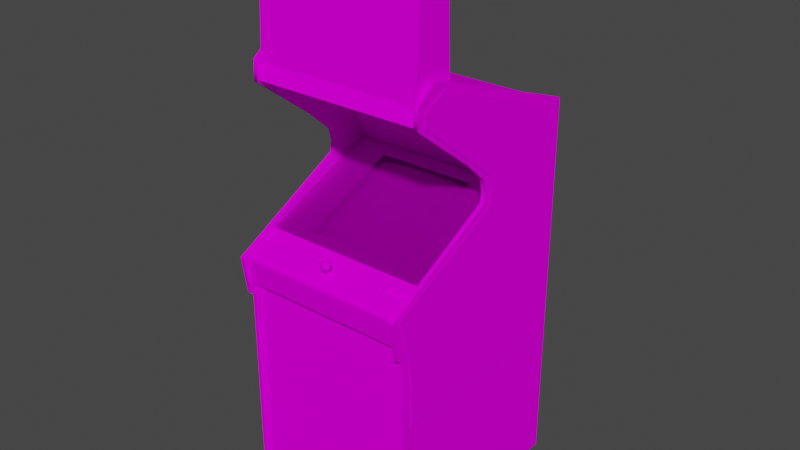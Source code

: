 # Source: jrpacman.blend  (saved by Blender 2.93.20; exported with 4.5.12 LTS)
import bpy
from mathutils import Matrix  # noqa: F401  (used for matrix-valued properties, if any)

bpy.ops.wm.read_factory_settings(use_empty=True)
scene = bpy.context.scene
scene.name = 'Scene'

# ---- images (referenced by path relative to the original .blend; pixels are not part of the script)
import os
ASSET_DIR = os.environ.get("B2B_ASSET_DIR", "")  # directory of the original .blend (textures are referenced by path, not embedded)
HERE = os.path.dirname(os.path.abspath(__file__))  # packed textures are extracted next to this script under _unpacked/

def load_image(name, relpath, width, height, colorspace="sRGB"):
    """Load a texture the original file referenced (path relative to the .blend, or extracted next to this script)."""
    p = next((c for c in (os.path.join(HERE, relpath), os.path.join(ASSET_DIR, relpath)) if relpath and os.path.exists(c)), "")
    if p:
        img = bpy.data.images.load(p, check_existing=True)
        img.name = name
    else:  # same state as the original file: an image datablock whose file is absent (Cycles renders it pink)
        img = bpy.data.images.new(name, width, height)
        img.source = "FILE"
        img.filepath = "//" + (relpath or name)
    img.colorspace_settings.name = colorspace
    return img
img_jrpacmanmarqueemap_tiff = load_image('jrpacmanmarqueemap.TIFF', 'jrpacmanmarqueemap.TIFF', 1024, 1024, 'sRGB')
img_jrpacmansnapmap_tiff = load_image('jrpacmansnapmap.TIFF', 'jrpacmansnapmap.TIFF', 1024, 1024, 'sRGB')
img_jrpacmanglassblackmap_tiff = load_image('jrpacmanglassblackmap.TIFF', 'jrpacmanglassblackmap.TIFF', 1024, 1024, 'sRGB')
img_jrpacmanallmap_tiff = load_image('jrpacmanallmap.TIFF', 'jrpacmanallmap.TIFF', 1024, 1024, 'sRGB')

# ---- materials (node trees are filled in below, after node groups)
mat_jrpacmanmarquee = bpy.data.materials.new('jrpacmanmarquee')
mat_jrpacmanmarquee.use_transparent_shadow = False
mat_jrpacmanmarquee.roughness = 0.8807
mat_jrpacmanmarquee.specular_intensity = 0.0
mat_jrpacmansnap = bpy.data.materials.new('jrpacmansnap')
mat_jrpacmansnap.use_transparent_shadow = False
mat_jrpacmansnap.roughness = 0.8807
mat_jrpacmansnap.specular_intensity = 0.0
mat_jrpacmanglass = bpy.data.materials.new('jrpacmanglass')
mat_jrpacmanglass.use_transparent_shadow = False
mat_jrpacmanglass.roughness = 0.8807
mat_jrpacmanglass.specular_intensity = 0.0
mat_jrpacmanall = bpy.data.materials.new('jrpacmanall')
mat_jrpacmanall.use_transparent_shadow = False
mat_jrpacmanall.roughness = 0.8807
mat_jrpacmanall.specular_intensity = 0.0

# ---- node groups
ng_auto_smooth = bpy.data.node_groups.new('Auto Smooth', 'GeometryNodeTree')
_s = ng_auto_smooth.interface.new_socket(name='Geometry', in_out='OUTPUT', socket_type='NodeSocketGeometry')
_s = ng_auto_smooth.interface.new_socket(name='Geometry', in_out='INPUT', socket_type='NodeSocketGeometry')
_s = ng_auto_smooth.interface.new_socket(name='Angle', in_out='INPUT', socket_type='NodeSocketFloat')
_s.subtype = 'ANGLE'
_s.min_value = 0.0
_s.max_value = 3.142
ng_auto_smooth.is_modifier = True
_N = ng_auto_smooth.nodes; _L = ng_auto_smooth.links
n0 = _N.new('NodeGroupOutput'); n0.name = 'Group Output'; n0.location = (480, -100)
n1 = _N.new('NodeGroupInput'); n1.name = 'Group Input'; n1.location = (-420, -300)
n2 = _N.new('NodeGroupInput'); n2.name = 'Group Input.001'; n2.location = (-60, -100)
n3 = _N.new('GeometryNodeSetShadeSmooth'); n3.name = 'Set Shade Smooth'; n3.location = (120, -100)
n3.domain = 'EDGE'
n4 = _N.new('GeometryNodeSetShadeSmooth'); n4.name = 'Set Shade Smooth.001'; n4.location = (300, -100)
n5 = _N.new('GeometryNodeInputMeshEdgeAngle'); n5.name = 'Edge Angle'; n5.location = (-420, -220)
n6 = _N.new('GeometryNodeInputEdgeSmooth'); n6.name = 'Is Edge Smooth'; n6.location = (-60, -160)
n7 = _N.new('GeometryNodeInputShadeSmooth'); n7.name = 'Is Face Smooth'; n7.location = (-240, -340)
n8 = _N.new('FunctionNodeBooleanMath'); n8.name = 'Boolean Math'; n8.location = (-60, -220)
n9 = _N.new('FunctionNodeCompare'); n9.name = 'Compare'; n9.location = (-240, -180)
n9.operation = 'LESS_EQUAL'
_L.new(n5.outputs[0], n9.inputs[0])
_L.new(n4.outputs[0], n0.inputs[0])
_L.new(n1.outputs[1], n9.inputs[1])
_L.new(n9.outputs[0], n8.inputs[0])
_L.new(n7.outputs[0], n8.inputs[1])
_L.new(n2.outputs[0], n3.inputs[0])
_L.new(n6.outputs[0], n3.inputs[1])
_L.new(n3.outputs[0], n4.inputs[0])
_L.new(n8.outputs[0], n3.inputs[2])
n0.is_active_output = True

# ---- material node trees
mat_jrpacmanmarquee.use_nodes = True; mat_jrpacmanmarquee.node_tree.nodes.clear()
_N = mat_jrpacmanmarquee.node_tree.nodes; _L = mat_jrpacmanmarquee.node_tree.links
n0 = _N.new('ShaderNodeBsdfPrincipled'); n0.name = 'Principled BSDF'; n0.location = (10, 300)
n0.distribution = 'GGX'
n0.subsurface_method = 'BURLEY'
n0.inputs[2].default_value = 0.8807
n0.inputs[3].default_value = 1.45
n0.inputs[13].default_value = 0.0
n0.inputs[27].default_value = (0.0, 0.0, 0.0, 1.0)
n0.inputs[28].default_value = 1.0
n1 = _N.new('ShaderNodeOutputMaterial'); n1.name = 'Material Output'; n1.location = (300, 300)
n2 = _N.new('ShaderNodeTexImage'); n2.name = 'Image Texture'; n2.location = (-300, 600)
n2.image = img_jrpacmanmarqueemap_tiff
_L.new(n0.outputs[0], n1.inputs[0])
_L.new(n2.outputs[0], n0.inputs[0])
n1.is_active_output = True
mat_jrpacmansnap.use_nodes = True; mat_jrpacmansnap.node_tree.nodes.clear()
_N = mat_jrpacmansnap.node_tree.nodes; _L = mat_jrpacmansnap.node_tree.links
n0 = _N.new('ShaderNodeBsdfPrincipled'); n0.name = 'Principled BSDF'; n0.location = (10, 300)
n0.distribution = 'GGX'
n0.subsurface_method = 'BURLEY'
n0.inputs[2].default_value = 0.8807
n0.inputs[3].default_value = 1.45
n0.inputs[13].default_value = 0.0
n0.inputs[27].default_value = (0.0, 0.0, 0.0, 1.0)
n0.inputs[28].default_value = 1.0
n1 = _N.new('ShaderNodeOutputMaterial'); n1.name = 'Material Output'; n1.location = (300, 300)
n2 = _N.new('ShaderNodeTexImage'); n2.name = 'Image Texture'; n2.location = (-300, 600)
n2.image = img_jrpacmansnapmap_tiff
_L.new(n0.outputs[0], n1.inputs[0])
_L.new(n2.outputs[0], n0.inputs[0])
n1.is_active_output = True
mat_jrpacmanglass.use_nodes = True; mat_jrpacmanglass.node_tree.nodes.clear()
_N = mat_jrpacmanglass.node_tree.nodes; _L = mat_jrpacmanglass.node_tree.links
n0 = _N.new('ShaderNodeBsdfPrincipled'); n0.name = 'Principled BSDF'; n0.location = (10, 300)
n0.distribution = 'GGX'
n0.subsurface_method = 'BURLEY'
n0.inputs[2].default_value = 0.8807
n0.inputs[3].default_value = 1.45
n0.inputs[4].default_value = 0.2
n0.inputs[13].default_value = 0.0
n0.inputs[27].default_value = (0.0, 0.0, 0.0, 1.0)
n0.inputs[28].default_value = 1.0
n1 = _N.new('ShaderNodeOutputMaterial'); n1.name = 'Material Output'; n1.location = (300, 300)
n2 = _N.new('ShaderNodeTexImage'); n2.name = 'Image Texture'; n2.location = (-300, 600)
n2.image = img_jrpacmanglassblackmap_tiff
_L.new(n0.outputs[0], n1.inputs[0])
_L.new(n2.outputs[0], n0.inputs[0])
n1.is_active_output = True
mat_jrpacmanall.use_nodes = True; mat_jrpacmanall.node_tree.nodes.clear()
_N = mat_jrpacmanall.node_tree.nodes; _L = mat_jrpacmanall.node_tree.links
n0 = _N.new('ShaderNodeBsdfPrincipled'); n0.name = 'Principled BSDF'; n0.location = (10, 300)
n0.distribution = 'GGX'
n0.subsurface_method = 'BURLEY'
n0.inputs[2].default_value = 0.8807
n0.inputs[3].default_value = 1.45
n0.inputs[13].default_value = 0.0
n0.inputs[27].default_value = (0.0, 0.0, 0.0, 1.0)
n0.inputs[28].default_value = 1.0
n1 = _N.new('ShaderNodeOutputMaterial'); n1.name = 'Material Output'; n1.location = (300, 300)
n2 = _N.new('ShaderNodeTexImage'); n2.name = 'Image Texture'; n2.location = (-300, 600)
n2.image = img_jrpacmanallmap_tiff
_L.new(n0.outputs[0], n1.inputs[0])
_L.new(n2.outputs[0], n0.inputs[0])
n1.is_active_output = True

# ---- world
world_world = bpy.data.worlds.new('World'); scene.world = world_world
world_world.use_nodes = True; world_world.node_tree.nodes.clear()
_N = world_world.node_tree.nodes; _L = world_world.node_tree.links
n0 = _N.new('ShaderNodeOutputWorld'); n0.name = 'World Output'; n0.location = (300, 300)
n1 = _N.new('ShaderNodeBackground'); n1.name = 'Background'; n1.location = (10, 300)
n1.inputs[0].default_value = (0.05088, 0.05088, 0.05088, 1.0)
_L.new(n1.outputs[0], n0.inputs[0])
n0.is_active_output = True
world_world.color = (0.05088, 0.05088, 0.05088)
world_world.use_sun_shadow = False
world_world.sun_shadow_jitter_overblur = 0.0

# ---- meshes
me_jrpacman = bpy.data.meshes.new('jrpacman')
me_jrpacman.from_pydata([(-0.07487, 0.6767, 0.01079), (-0.03166, 0.6767, 0.01079), (-0.03166, 0.7068, 0.009093), (-0.07487, 0.7068, 0.009093), (-0.1693, -0.08756, -0.06928), (-0.04649, -0.08544, -0.06801), (-0.04649, -0.02275, -0.1773), (-0.1706, -0.02741, -0.1773), (-0.04649, 0.02301, -0.2866), (0.07637, 0.01962, -0.2858), (-0.1693, 0.01962, -0.2858), (0.07637, -0.08756, -0.06928), (0.07764, -0.02741, -0.1773), (0.1539, -0.03334, -0.1773), (0.1505, 0.01496, -0.2828), (-0.04649, 0.04843, -0.354), (-0.1664, 0.04546, -0.351), (-0.04649, -0.127, -0.001075), (0.07341, -0.127, -0.00404), (-0.2435, -0.0901, -0.07182), (0.07341, 0.04546, -0.351), (-0.2337, 0.03995, -0.3425), (-0.2435, 0.01496, -0.2828), (-0.1664, -0.127, -0.00404), (0.1505, -0.0901, -0.07182), (-0.2469, -0.03334, -0.1773), (0.1408, 0.03995, -0.3425), (-0.2337, -0.1236, -0.01251), (-0.2469, -0.03376, -0.1773), (-0.2435, 0.01411, -0.2832), (0.1539, -0.03376, -0.1773), (0.1505, -0.09053, -0.07182), (-0.04649, 0.04758, -0.354), (0.07341, 0.04504, -0.351), (-0.04649, -0.1278, -0.001075), (-0.1664, -0.1274, -0.00404), (-0.1664, 0.04504, -0.351), (0.1505, 0.01411, -0.2832), (0.1408, 0.03953, -0.3425), (0.07341, -0.1274, -0.00404), (0.1408, -0.124, -0.01251), (-0.2435, -0.09053, -0.07182), (-0.2337, 0.03953, -0.3425), (-0.2337, -0.124, -0.01251), (0.1408, -0.1236, -0.01251), (0.2607, 0.09587, -0.3912), (-0.3646, 0.09587, -0.3912), (-0.3646, -0.09858, 0.06247), (0.2607, -0.09858, 0.06247), (-0.04945, -0.1037, 0.1692), (-0.03674, -0.09858, 0.165), (-0.03674, -0.08544, 0.1561), (-0.04267, -0.08248, 0.1574), (-0.04945, -0.0901, 0.168), (-0.04945, -0.09604, 0.1701), (-0.04945, -0.07994, 0.151), (-0.04479, -0.08078, 0.1527), (-0.05835, -0.08248, 0.1476), (-0.06216, -0.08544, 0.1561), (-0.05623, -0.08248, 0.1574), (-0.04733, -0.08078, 0.1578), (-0.04776, -0.08163, 0.1595), (-0.04606, -0.0829, 0.1608), (-0.04945, -0.08502, 0.1637), (-0.05115, -0.08036, 0.1565), (-0.05199, -0.08078, 0.1578), (-0.05115, -0.08163, 0.1595), (-0.04945, -0.08163, 0.1603), (-0.04945, -0.07994, 0.1557), (-0.04776, -0.08036, 0.1565), (-0.04945, -0.08078, 0.1582), (-0.05453, -0.08078, 0.1527), (-0.04945, -0.08121, 0.1442), (0.2607, 0.3132, -0.6454), (0.2607, -1.114, 0.1654), (-0.3668, -0.3176, 0.1654), (-0.3816, -1.114, 0.1654), (-0.3816, -0.3176, 0.1654), (-0.3651, 0.3005, -0.6374), (0.2602, -1.117, -0.6175), (0.2602, 0.2823, -0.6175), (-0.3651, -1.117, -0.6175), (-0.3858, 0.292, -0.6323), (-0.3858, -0.5811, -0.6264), (-0.3858, -0.5781, 0.1247), (0.2793, -0.5781, 0.1247), (0.2793, -0.5811, -0.6264), (0.2793, 0.292, -0.6323), (0.2759, -1.114, -0.6454), (-0.3668, -1.114, -0.6454), (0.2607, -0.263, 0.1519), (-0.3646, -0.263, 0.1519), (-0.3646, -1.112, 0.1519), (0.2607, -1.112, 0.1519), (-0.3651, 0.5119, -0.07225), (0.2602, 0.5119, -0.07225), (0.2602, 0.3005, -0.6374), (0.2598, 0.09121, -0.3879), (0.2598, 0.295, -0.2845), (-0.3655, 0.295, -0.2845), (0.2602, 0.4877, -0.07225), (-0.3651, 0.4877, -0.07225), (-0.3651, 0.2823, -0.6175), (0.2607, 0.162, -0.2273), (-0.3816, 0.07469, -0.2328), (-0.3668, 0.07469, -0.2328), (-0.3816, 0.162, -0.2273), (-0.3816, 0.5551, 0.02223), (-0.3668, 0.5551, 0.02223), (-0.3655, 0.431, 0.0989), (0.2793, 0.05605, -0.2553), (0.2793, -0.3269, 0.1341), (0.2793, 0.5166, -0.01336), (0.2793, 0.1637, -0.2586), (-0.3858, 0.05605, -0.2553), (-0.3858, -0.3269, 0.1341), (-0.3858, 0.1637, -0.2586), (-0.3858, 0.5166, -0.01336), (0.2378, 0.5106, -0.07098), (-0.349, 0.5106, -0.07098), (0.2793, -0.1596, 0.1845), (-0.3858, -0.1596, 0.1845), (-0.3655, 0.09121, -0.3879), (-0.3651, -0.1032, 0.05993), (0.2602, -0.1494, 0.1794), (0.2602, -0.1032, 0.05993), (-0.3668, 0.4242, 0.101), (-0.3668, 0.2433, -0.1375), (-0.3816, 0.4242, 0.101), (0.2607, 0.2433, -0.1375), (-0.02657, -0.1354, 0.137), (-0.03335, -0.1295, 0.1218), (-0.04606, -0.1342, 0.1341), (0.2386, 0.9182, 0.06247), (-0.3642, 0.486, -0.07436), (-0.3642, 0.486, 0.08281), (-0.349, 0.486, 0.08281), (-0.3668, -0.1583, 0.2103), (-0.06555, -0.1414, 0.1523), (-0.04945, -0.1435, 0.1586), (-0.06555, -0.1295, 0.1218), (-0.07233, -0.1354, 0.137), (-0.2295, -0.08841, 0.02138), (-0.2295, 0.06834, -0.3425), (-0.3646, 0.0891, -0.3908), (0.1382, 0.06834, -0.3425), (-0.3646, -0.1062, 0.06247), (0.2607, -0.1062, 0.06247), (0.1382, -0.08841, 0.02138), (0.2607, 0.0891, -0.3908), (-0.03081, -0.09688, 0.1519), (-0.03674, -0.1062, 0.162), (-0.0664, -0.0901, 0.1544), (-0.06131, -0.08587, 0.1434), (-0.3651, -0.1702, 0.1934), (-0.3642, 0.9182, -0.057), (-0.3502, -0.099, 0.05442), (-0.2422, -0.099, 0.05442), (-0.2422, -0.04393, -0.07775), (-0.3502, -0.04393, -0.07775), (-0.3858, 0.1247, -0.2714), (0.2793, 0.1247, -0.2714), (0.2166, -0.11, 0.09467), (0.203, -0.1126, 0.1019), (0.2238, -0.1168, 0.1129), (0.2378, 0.9144, 0.06078), (0.2378, 0.9144, -0.05361), (-0.349, 0.9144, -0.05361), (0.2492, -0.04986, -0.0625), (0.1547, -0.04986, -0.0625), (0.1547, -0.1007, 0.05739), (0.2492, -0.1007, 0.05739), (-0.3816, 0.1124, -0.2387), (-0.3668, 0.1124, -0.2387), (-0.3858, 0.4267, 0.07433), (0.2793, 0.4267, 0.07433), (-0.349, 0.9144, 0.06078), (-0.3655, 0.4894, 0.07645), (0.2598, 0.431, 0.0989), (0.2598, 0.4894, 0.07645), (-0.04945, -0.11, 0.1641), (-0.04945, -0.09858, 0.1341), (-0.3668, 0.4966, 0.09806), (-0.05453, -0.08417, 0.162), (-0.05835, -0.08883, 0.1646), (-0.04945, -0.09053, 0.1345), (-0.06258, -0.09222, 0.1396), (-0.06809, -0.09688, 0.1519), (-0.3858, 0.4716, 0.07137), (0.2793, 0.4716, 0.07137), (-0.03293, -0.0901, 0.1544), (-0.04945, -0.08417, 0.1387), (0.2759, -0.3176, 0.1654), (0.2607, -0.1583, 0.2103), (0.2759, -0.3002, 0.1879), (-0.3668, -1.114, 0.1654), (-0.3668, -0.3002, 0.1879), (-0.3651, -0.263, 0.1773), (-0.3651, -0.2706, 0.1514), (0.2602, -0.2706, 0.1514), (0.2602, -0.263, 0.1773), (0.2174, -0.1138, 0.08704), (0.2115, -0.1138, 0.08704), (0.2124, -0.113, 0.09382), (-0.06131, -0.09434, 0.1654), (0.2607, 0.07469, -0.2328), (0.2052, -0.1143, 0.09763), (0.2085, -0.1134, 0.09509), (0.2056, -0.1147, 0.08916), (0.2052, -0.1198, 0.112), (0.203, -0.1185, 0.1086), (0.1975, -0.1219, 0.1095), (0.1708, -0.113, 0.09382), (0.1747, -0.1134, 0.09509), (0.1776, -0.1147, 0.08916), (0.1598, -0.1143, 0.09763), (0.1628, -0.1134, 0.09509), (0.1598, -0.1147, 0.08916), (0.2607, -1.114, -0.6454), (0.2759, 0.3132, -0.6454), (0.2759, 0.5551, 0.02223), (-0.3816, 0.3132, -0.6454), (-0.3668, 0.3132, -0.6454), (-0.3668, 0.162, -0.2273), (0.2759, 0.162, -0.2273), (0.1802, -0.1185, 0.1086), (0.178, -0.1198, 0.112), (0.1827, -0.124, 0.1146), (0.1827, -0.1159, 0.09297), (0.1776, -0.1253, 0.1184), (0.1552, -0.124, 0.1146), (0.1598, -0.1253, 0.1184), (0.1628, -0.1206, 0.1146), (0.1598, -0.1198, 0.112), (0.1518, -0.1176, 0.09806), (0.1509, -0.1198, 0.1036), (0.1569, -0.1172, 0.1048), (-0.03801, -0.1003, 0.1383), (-0.04606, -0.1121, 0.1497), (-0.04479, -0.1109, 0.1464), (-0.05411, -0.1109, 0.1464), (0.2263, -0.1172, 0.1048), (0.2259, -0.1185, 0.1086), (0.2314, -0.1219, 0.1095), (0.2174, -0.1261, 0.1201), (0.2234, -0.1253, 0.1184), (0.2204, -0.1206, 0.1146), (0.2166, -0.121, 0.1159), (0.2009, -0.124, 0.1146), (-0.06555, -0.1041, 0.1489), (-0.05962, -0.1109, 0.1464), (-0.05665, -0.1083, 0.14), (-0.03335, -0.1414, 0.1523), (-0.04945, -0.1274, 0.1159), (-0.04945, -0.1337, 0.1328), (0.2759, 0.4966, 0.09806), (0.2607, 0.5551, 0.02223), (0.2166, -0.113, 0.09382), (0.2204, -0.1134, 0.09509), (0.2234, -0.1147, 0.08916), (0.2323, -0.1198, 0.1036), (0.2314, -0.1176, 0.09806), (0.2259, -0.1155, 0.101), (-0.349, 0.8983, 0.06078), (0.2378, 0.8983, 0.06078), (-0.04183, -0.08714, 0.1637), (-0.03844, -0.09222, 0.1654), (-0.04479, -0.1354, 0.137), (-0.05411, -0.1354, 0.137), (-0.05284, -0.1121, 0.1497), (0.2009, -0.1159, 0.09297), (0.1721, -0.1138, 0.08704), (0.1658, -0.1138, 0.08704), (0.1666, -0.113, 0.09382), (-0.06089, -0.1083, 0.1599), (-0.06258, -0.102, 0.1641), (0.1577, -0.1155, 0.101), (0.1628, -0.1176, 0.1154), (-0.03335, -0.1041, 0.1489), (-0.03971, -0.1109, 0.1464), (-0.03632, -0.09222, 0.1396), (-0.03759, -0.08587, 0.1434), (0.1857, -0.1219, 0.1095), (0.1869, -0.1198, 0.1036), (0.181, -0.1172, 0.1048), (-0.04013, -0.1113, 0.1565), (-0.06089, -0.1003, 0.1383), (-0.3816, -0.3002, 0.1879), (0.2607, -0.3002, 0.1879), (-0.05665, -0.1134, 0.1531), (-0.04945, -0.1126, 0.151), (0.2535, 0.486, -0.07436), (0.2535, 0.9182, -0.057), (0.2386, 0.486, -0.07436), (0.2607, 0.4242, 0.101), (0.2759, 0.4242, 0.101), (0.2759, -1.114, 0.1654), (-0.3816, 0.4966, 0.09806), (0.2386, 0.9182, -0.057), (0.2535, 0.9182, 0.06247), (0.2535, 0.486, 0.08281), (-0.349, 0.486, -0.07436), (-0.349, 0.9182, 0.06247), (-0.3642, 0.9182, 0.06247), (-0.3651, -1.117, -0.6374), (0.2602, -1.117, -0.6374), (0.2759, 0.07469, -0.2328), (0.2759, 0.1124, -0.2387), (0.2607, 0.1124, -0.2387), (0.2607, -0.3176, 0.1654), (-0.04945, -0.1075, 0.137), (-0.04267, -0.1083, 0.14), (0.1747, -0.1206, 0.1146), (0.1708, -0.121, 0.1159), (0.1721, -0.1261, 0.1201), (0.1708, -0.1181, 0.1171), (0.2759, 0.2433, -0.1375), (-0.3816, 0.2433, -0.1375), (0.2607, 0.4966, 0.09806), (-0.3816, -1.114, -0.6454), (-0.3816, -0.1583, 0.2103), (0.2759, -0.1583, 0.2103), (0.2386, 0.486, 0.08281), (-0.349, 0.9182, -0.057), (0.178, -0.1143, 0.09763), (0.1802, -0.1155, 0.101), (0.1857, -0.1176, 0.09806), (0.181, -0.1138, 0.1057), (0.1975, -0.1176, 0.09806), (0.1967, -0.1198, 0.1036), (0.2026, -0.1172, 0.1048), (0.228, -0.1159, 0.09297), (0.1658, -0.1261, 0.1201), (0.1552, -0.1159, 0.09297), (0.2056, -0.1253, 0.1184), (0.2115, -0.1261, 0.1201), (0.2124, -0.121, 0.1159), (0.228, -0.124, 0.1146), (0.2204, -0.1176, 0.1154), (0.2166, -0.1181, 0.1171), (0.2052, -0.1113, 0.09848), (0.2238, -0.1143, 0.09763), (0.2238, -0.1113, 0.09848), (0.2263, -0.1138, 0.1057), (0.2085, -0.1104, 0.09594), (0.1708, -0.11, 0.09467), (0.1598, -0.1113, 0.09848), (-0.05284, -0.1367, 0.1404), (-0.04945, -0.1371, 0.1417), (-0.04606, -0.1367, 0.1404), (-0.05284, -0.1342, 0.1341), (-0.05284, -0.1096, 0.1434), (-0.04945, -0.1092, 0.1421), (-0.04606, -0.1096, 0.1434), (0.1569, -0.1138, 0.1057), (0.178, -0.1113, 0.09848), (0.1747, -0.1176, 0.1154), (0.203, -0.1155, 0.101), (0.2026, -0.1138, 0.1057), (0.2085, -0.1206, 0.1146), (0.2124, -0.1181, 0.1171), (0.178, -0.1168, 0.1129), (0.2259, -0.1126, 0.1019), (0.2085, -0.1176, 0.1154), (0.1628, -0.1104, 0.09594), (0.1666, -0.11, 0.09467), (0.2238, -0.1198, 0.112), (0.203, -0.1155, 0.1095), (0.2602, -0.1702, 0.1934), (-0.04945, -0.1143, 0.1557), (0.1518, -0.1219, 0.1095), (-0.04055, -0.08248, 0.1476), (0.1577, -0.1185, 0.1086), (0.1666, -0.121, 0.1159), (0.1802, -0.1126, 0.1019), (0.1577, -0.1155, 0.1095), (0.1666, -0.1181, 0.1171), (0.1577, -0.1126, 0.1019), (0.2602, -0.1553, 0.1917), (-0.3651, -0.1494, 0.1794), (-0.04267, -0.1134, 0.1531), (0.2259, -0.1155, 0.1095), (0.1802, -0.1155, 0.1095), (0.1747, -0.1104, 0.09594), (0.2204, -0.1104, 0.09594), (0.1598, -0.1168, 0.1129), (0.2124, -0.11, 0.09467), (0.2052, -0.1168, 0.1129), (-0.3651, -0.1553, 0.1917), (-0.3468, 0.4865, 0.07857), (0.2403, 0.4865, 0.07857), (0.2403, 0.8966, 0.05824), (-0.3468, 0.8966, 0.05824)], [], [(177, 109, 178, 179), (32, 36, 16, 15), (6, 12, 9, 8), (23, 17, 5, 4), (6, 7, 4, 5), (10, 22, 25, 7), (353, 239, 267, 132), (20, 15, 8, 9), (7, 25, 19, 4), (11, 24, 13, 12), (382, 361, 226, 225), (190, 266, 50, 150), (11, 5, 17, 18), (54, 204, 275, 49), (276, 215, 333, 234), (22, 10, 16, 21), (18, 44, 24, 11), (61, 60, 70, 67), (58, 57, 153, 152), (25, 22, 29, 28), (28, 41, 19, 25), (15, 20, 33, 32), (363, 387, 209, 359), (17, 23, 35, 34), (349, 267, 239, 238), (14, 9, 12, 13), (22, 21, 42, 29), (36, 42, 21, 16), (191, 153, 57, 72), (10, 8, 15, 16), (41, 43, 27, 19), (39, 40, 44, 18), (301, 136, 135, 134), (84, 115, 82, 83), (265, 51, 52), (369, 380, 285, 180), (68, 69, 56, 55), (285, 380, 279, 278), (49, 180, 151, 50), (60, 61, 62), (63, 62, 61), (65, 64, 71, 59), (66, 67, 70), (183, 63, 67, 66), (148, 147, 149, 145), (60, 69, 70), (195, 89, 222, 75), (51, 371, 56, 52), (296, 88, 219, 192), (221, 319, 76, 77), (73, 218, 74, 309), (302, 323, 155, 303), (170, 171, 168, 169), (87, 111, 85, 86), (144, 146, 142, 143), (293, 298, 292, 291), (173, 223, 106, 172), (196, 137, 320, 287), (368, 378, 388, 154), (205, 73, 288), (219, 306, 194), (103, 256, 73), (219, 220, 224), (104, 221, 287), (222, 105, 196), (106, 107, 221), (222, 108, 223), (308, 205, 306, 307), (87, 110, 111), (87, 112, 113), (114, 82, 115), (116, 117, 82), (315, 376, 373, 313), (110, 120, 111), (121, 114, 115), (199, 200, 197, 198), (108, 126, 127), (317, 128, 107), (129, 294, 256), (220, 295, 316), (66, 65, 59, 183), (301, 323, 302, 136), (291, 292, 299, 300), (133, 298, 293, 322), (23, 27, 43, 35), (306, 321, 194), (193, 205, 288), (105, 137, 196), (320, 104, 287), (349, 348, 139, 252), (132, 267, 130, 131), (150, 50, 151, 278), (144, 143, 145), (142, 146, 147), (240, 269, 289, 250), (149, 144, 145), (148, 142, 147), (247, 246, 338, 339), (74, 218, 88, 296), (307, 224, 103, 308), (114, 160, 82), (87, 161, 110), (262, 241, 260, 261), (123, 379, 124, 125), (221, 107, 108, 222), (308, 103, 73), (219, 224, 307), (172, 106, 221), (222, 223, 173), (116, 174, 117), (112, 175, 113), (345, 361, 327), (154, 197, 200, 368), (72, 57, 71, 55), (108, 182, 126), (128, 297, 107), (294, 318, 256), (220, 255, 295), (4, 19, 27, 23), (266, 265, 53, 54), (369, 289, 269, 290), (280, 185, 191, 281), (303, 155, 134, 135), (269, 240, 268, 347), (174, 188, 117), (112, 189, 175), (152, 204, 184, 58), (186, 187, 152, 153), (99, 122, 97, 98), (317, 106, 223, 127), (98, 178, 109, 99), (92, 93, 90, 91), (342, 162, 343), (281, 190, 150, 280), (250, 289, 274, 249), (255, 220, 256, 318), (76, 319, 89, 195), (305, 79, 81, 304), (295, 255, 318, 294), (258, 341, 331, 259), (242, 366, 337, 243), (163, 363, 164, 162), (325, 284, 283, 326), (95, 96, 78, 94), (257, 203, 386, 162), (193, 288, 194, 321), (104, 320, 137, 105), (287, 77, 75, 196), (73, 256, 220, 219), (217, 333, 215, 216), (226, 312, 229, 227), (314, 229, 312, 313), (214, 271, 212, 213), (208, 270, 206, 207), (160, 116, 82), (87, 113, 161), (352, 351, 251, 310), (141, 138, 347, 268), (210, 330, 329, 211), (243, 260, 241, 242), (279, 311, 237, 278), (181, 237, 311, 310), (250, 251, 351, 240), (353, 352, 310, 311), (127, 126, 128, 317), (233, 372, 370, 230), (330, 357, 328, 329), (126, 182, 297, 128), (290, 238, 380, 369), (350, 268, 240, 351), (345, 383, 213, 212), (267, 349, 252, 130), (326, 228, 324, 325), (203, 257, 201, 202), (310, 251, 286, 181), (186, 185, 181, 286), (216, 273, 272, 217), (350, 254, 253, 140), (371, 51, 190, 281), (75, 222, 196), (303, 135, 136, 302), (192, 219, 194), (107, 297, 182, 108), (59, 71, 57, 58), (68, 64, 70, 69), (58, 184, 183, 59), (254, 132, 131, 253), (119, 167, 166, 118), (212, 273, 365, 345), (309, 74, 296, 192), (219, 88, 218, 73), (47, 48, 45, 46), (167, 176, 165, 166), (102, 81, 79, 80), (288, 309, 192, 194), (391, 392, 389, 390), (101, 102, 80, 100), (222, 89, 319, 221), (133, 322, 300, 299), (205, 193, 321, 306), (219, 307, 306), (96, 305, 304, 78), (222, 173, 105), (134, 155, 323, 301), (73, 309, 288), (221, 77, 287), (348, 347, 138, 139), (69, 60, 52, 56), (227, 282, 225, 226), (277, 315, 361), (53, 184, 204, 54), (367, 358, 330, 210), (220, 316, 224), (339, 360, 336, 247), (108, 127, 223), (172, 104, 105, 173), (316, 295, 294, 129), (77, 76, 195, 75), (104, 172, 221), (205, 308, 73), (268, 350, 140, 141), (313, 373, 332, 314), (278, 151, 285), (180, 285, 151), (372, 236, 235, 370), (359, 209, 248, 334), (213, 324, 228, 214), (246, 247, 244, 245), (26, 20, 9, 14), (232, 373, 376, 277), (385, 375, 372, 233), (341, 258, 384, 342), (357, 206, 270, 328), (164, 338, 246, 366), (103, 129, 256), (106, 317, 107), (327, 382, 225, 284), (344, 386, 203, 207), (364, 365, 273, 216), (55, 71, 64, 68), (351, 352, 254, 350), (347, 348, 290, 269), (132, 254, 352, 353), (12, 6, 5, 11), (346, 364, 216, 215), (354, 377, 276, 236), (366, 242, 381, 164), (277, 385, 233, 232), (360, 363, 359, 336), (356, 315, 313, 312), (265, 63, 53), (8, 10, 7, 6), (249, 274, 275, 187), (241, 262, 362, 343), (187, 275, 204, 152), (340, 344, 207, 206), (387, 367, 210, 209), (343, 381, 242, 241), (215, 276, 377, 346), (363, 339, 164), (345, 364, 377), (158, 159, 156, 157), (162, 344, 163), (34, 39, 18, 17), (162, 164, 343), (20, 26, 38, 33), (163, 367, 363), (291, 300, 322, 293), (49, 275, 274, 180), (236, 276, 234, 235), (185, 280, 237, 181), (247, 336, 335, 244), (371, 72, 55, 56), (261, 331, 341, 262), (184, 53, 63, 183), (187, 186, 286, 249), (37, 38, 26, 14), (153, 191, 185, 186), (72, 371, 281, 191), (289, 369, 180, 274), (30, 37, 14, 13), (50, 266, 54, 49), (249, 286, 251, 250), (373, 232, 231, 332), (207, 203, 202, 208), (259, 201, 257, 258), (377, 277, 361, 345), (366, 246, 245, 337), (211, 248, 209, 210), (336, 359, 334, 335), (232, 233, 230, 231), (278, 237, 280, 150), (284, 225, 282, 283), (273, 212, 271, 272), (52, 62, 265), (265, 62, 63), (238, 290, 348, 349), (342, 362, 262, 341), (162, 384, 258, 257), (264, 165, 176, 263), (236, 372, 375, 354), (377, 375, 277), (277, 376, 315), (355, 345, 327), (163, 340, 206, 357), (364, 346, 377), (24, 44, 40, 31), (239, 353, 311, 279), (324, 213, 383, 355), (13, 24, 31, 30), (358, 163, 357, 330), (378, 124, 379, 388), (279, 380, 238, 239), (266, 190, 51, 265), (312, 226, 361, 356), (65, 66, 70, 64), (374, 327, 284, 325), (355, 374, 325, 324), (61, 67, 63), (62, 52, 60), (164, 381, 343), (163, 358, 367), (361, 382, 327), (363, 360, 339), (355, 383, 345), (339, 338, 164), (342, 343, 362), (345, 365, 364), (342, 384, 162), (375, 385, 277), (355, 327, 374), (162, 386, 344), (315, 356, 361), (367, 387, 363), (377, 354, 375), (344, 340, 163), (299, 292, 298, 133), (129, 103, 224, 316), (2, 3, 0, 1)])
me_jrpacman.polygons.foreach_set('use_smooth', [True] * 339)
me_jrpacman.polygons.foreach_set('material_index', [3, 1, 1, 1, 1, 1, 3, 1, 1, 1, 3, 3, 1, 3, 3, 1, 1, 3, 3, 1, 1, 1, 3, 1, 3, 1, 1, 1, 3, 1, 1, 1, 3, 3, 3, 3, 3, 3, 3, 3, 3, 3, 3, 3, 3, 3, 3, 3, 3, 3, 3, 3, 3, 3, 3, 3, 3, 3, 3, 3, 3, 3, 3, 3, 3, 3, 3, 3, 3, 3, 3, 3, 3, 3, 3, 3, 3, 3, 3, 3, 3, 3, 3, 3, 1, 3, 3, 3, 3, 3, 3, 3, 3, 3, 3, 3, 3, 3, 3, 3, 3, 3, 3, 3, 3, 3, 3, 3, 3, 3, 3, 3, 3, 3, 3, 3, 3, 3, 1, 3, 3, 3, 3, 3, 3, 3, 3, 3, 3, 3, 3, 3, 3, 3, 3, 3, 3, 3, 3, 3, 3, 3, 3, 3, 3, 3, 3, 3, 3, 3, 3, 3, 3, 3, 3, 3, 3, 3, 3, 3, 3, 3, 3, 3, 3, 3, 3, 3, 3, 3, 3, 3, 3, 3, 3, 3, 3, 3, 3, 3, 3, 3, 3, 3, 3, 3, 3, 3, 3, 3, 3, 2, 3, 3, 3, 0, 3, 3, 3, 3, 3, 3, 3, 3, 3, 3, 3, 3, 3, 3, 3, 3, 3, 3, 3, 3, 3, 3, 3, 3, 3, 3, 3, 3, 3, 3, 3, 3, 1, 3, 3, 3, 3, 3, 3, 3, 3, 3, 3, 3, 3, 3, 3, 1, 3, 3, 3, 3, 3, 3, 3, 1, 3, 3, 3, 3, 3, 3, 3, 3, 3, 3, 3, 1, 3, 1, 3, 3, 3, 3, 3, 3, 3, 3, 3, 3, 1, 3, 3, 3, 1, 3, 3, 3, 3, 3, 3, 3, 3, 3, 3, 3, 3, 3, 3, 3, 3, 3, 3, 3, 3, 3, 3, 3, 3, 3, 1, 3, 3, 1, 3, 3, 3, 3, 3, 3, 3, 3, 3, 3, 3, 3, 3, 3, 3, 3, 3, 3, 3, 3, 3, 3, 3, 3, 3, 3, 3, 3, 0])
_uv = me_jrpacman.uv_layers.new(name='UVMap')
_uv.uv.foreach_set('vector', [0.447, 0.6116, 0.447, 0.6116, 0.447, 0.6116, 0.447, 0.6116, 0.5, 0.9493, 0.2321, 0.9409, 0.2321, 0.9409, 0.5, 0.9493, 0.5, 0.5, 0.7791, 0.5, 0.7763, 0.7763, 0.5, 0.7791, 0.2321, 0.05905, 0.5, 0.05068, 0.5, 0.2209, 0.2237, 0.2237, 0.5, 0.5, 0.2209, 0.5, 0.2237, 0.2237, 0.5, 0.2209, 0.2237, 0.7763, 0.05905, 0.7679, 0.05068, 0.5, 0.2209, 0.5, 0.4498, 0.4609, 0.4498, 0.4609, 0.4498, 0.4637, 0.4498, 0.4637, 0.7679, 0.9409, 0.5, 0.9493, 0.5, 0.7791, 0.7763, 0.7763, 0.2209, 0.5, 0.05068, 0.5, 0.05905, 0.2321, 0.2237, 0.2237, 0.7763, 0.2237, 0.9409, 0.2321, 0.9493, 0.5, 0.7791, 0.5, 0.6423, 0.5474, 0.6367, 0.5391, 0.6367, 0.5363, 0.6423, 0.5474, 0.8684, 0.5586, 0.8684, 0.5586, 0.8684, 0.5586, 0.8684, 0.5586, 0.7763, 0.2237, 0.5, 0.2209, 0.5, 0.05068, 0.7679, 0.05905, 0.8684, 0.5586, 0.8684, 0.5586, 0.8684, 0.5586, 0.8684, 0.5586, 0.5698, 0.5754, 0.5781, 0.5865, 0.5614, 0.5977, 0.553, 0.5809, 0.05905, 0.7679, 0.2237, 0.7763, 0.2321, 0.9409, 0.08138, 0.9186, 0.7679, 0.05905, 0.9186, 0.08138, 0.9409, 0.2321, 0.7763, 0.2237, 0.8684, 0.5614, 0.8684, 0.5614, 0.8684, 0.5614, 0.8684, 0.5614, 0.8684, 0.5614, 0.8684, 0.5614, 0.8684, 0.5614, 0.8684, 0.5614, 0.05068, 0.5, 0.05905, 0.7679, 0.05905, 0.7679, 0.05068, 0.5, 0.05068, 0.5, 0.05905, 0.2321, 0.05905, 0.2321, 0.05068, 0.5, 0.5, 0.9493, 0.7679, 0.9409, 0.7679, 0.9409, 0.5, 0.9493, 0.7065, 0.5279, 0.6954, 0.5363, 0.6954, 0.5363, 0.7065, 0.5279, 0.5, 0.05068, 0.2321, 0.05905, 0.2321, 0.05905, 0.5, 0.05068, 0.4498, 0.4637, 0.4498, 0.4637, 0.4498, 0.4609, 0.4498, 0.4609, 0.9409, 0.7679, 0.7763, 0.7763, 0.7791, 0.5, 0.9493, 0.5, 0.05905, 0.7679, 0.08138, 0.9186, 0.08138, 0.9186, 0.05905, 0.7679, 0.2321, 0.9409, 0.08138, 0.9186, 0.08138, 0.9186, 0.2321, 0.9409, 0.8684, 0.5586, 0.8684, 0.5586, 0.8684, 0.5586, 0.8684, 0.5586, 0.2237, 0.7763, 0.5, 0.7791, 0.5, 0.9493, 0.2321, 0.9409, 0.05905, 0.2321, 0.08138, 0.08138, 0.08138, 0.08138, 0.05905, 0.2321, 0.7679, 0.05905, 0.9186, 0.08138, 0.9186, 0.08138, 0.7679, 0.05905, 0.4414, 0.9633, 0.4386, 0.9633, 0.4386, 0.9605, 0.4414, 0.9605, 0.486, 0.00882, 0.4916, 0.1791, 0.006029, 0.5977, 0.01161, 0.006029, 0.8684, 0.5614, 0.8684, 0.5614, 0.8684, 0.5614, 0.8684, 0.5586, 0.8684, 0.5586, 0.8684, 0.5586, 0.8684, 0.5586, 0.8684, 0.5614, 0.8684, 0.5614, 0.8684, 0.5614, 0.8684, 0.5614, 0.8684, 0.5586, 0.8684, 0.5586, 0.8684, 0.5586, 0.8684, 0.5586, 0.8684, 0.5586, 0.8684, 0.5586, 0.8684, 0.5586, 0.8684, 0.5586, 0.8684, 0.5614, 0.8684, 0.5614, 0.8684, 0.5614, 0.8684, 0.5614, 0.8684, 0.5614, 0.8684, 0.5614, 0.8684, 0.5614, 0.8684, 0.5614, 0.8684, 0.5614, 0.8684, 0.5614, 0.8684, 0.5614, 0.8684, 0.5614, 0.8684, 0.5614, 0.8684, 0.5614, 0.8684, 0.5614, 0.8684, 0.5614, 0.8684, 0.5614, 0.5447, 0.4888, 0.5, 0.3633, 0.9996, 0.3633, 0.9465, 0.4888, 0.8684, 0.5614, 0.8684, 0.5614, 0.8684, 0.5614, 0.4498, 0.8907, 0.4498, 0.8851, 0.4498, 0.8851, 0.4498, 0.8907, 0.8684, 0.5614, 0.8684, 0.5614, 0.8684, 0.5614, 0.8684, 0.5614, 0.3326, 0.4833, 0.3326, 0.4833, 0.3353, 0.4833, 0.3326, 0.4833, 0.3521, 0.4721, 0.3549, 0.4721, 0.3549, 0.4637, 0.3521, 0.4637, 0.4553, 0.8795, 0.4498, 0.8795, 0.4498, 0.8795, 0.4526, 0.8795, 0.4414, 0.9633, 0.4414, 0.9633, 0.4414, 0.9605, 0.4414, 0.9605, 0.7512, 0.6228, 0.9409, 0.6228, 0.9409, 0.86, 0.7512, 0.86, 0.006029, 0.5977, 0.4916, 0.1791, 0.486, 0.00882, 0.01161, 0.006029, 0.9996, 0.9996, 0.5, 0.9996, 0.5447, 0.8628, 0.9465, 0.8628, 0.447, 0.9493, 0.4414, 0.9493, 0.4414, 0.9521, 0.447, 0.9521, 0.433, 0.9549, 0.433, 0.9549, 0.433, 0.9549, 0.433, 0.9549, 0.433, 0.9549, 0.433, 0.9549, 0.433, 0.9549, 0.433, 0.9549, 0.9968, 0.1484, 0.9968, 0.1707, 0.5279, 0.1707, 0.5279, 0.1484, 0.4526, 0.8795, 0.4553, 0.8795, 0.4526, 0.8795, 0.3353, 0.4833, 0.3353, 0.4833, 0.3326, 0.4805, 0.4526, 0.8795, 0.4553, 0.8795, 0.4553, 0.8795, 0.3353, 0.4833, 0.3353, 0.4833, 0.3353, 0.4833, 0.3521, 0.4693, 0.3521, 0.4721, 0.3521, 0.4637, 0.4498, 0.8851, 0.4498, 0.8879, 0.4498, 0.8907, 0.3521, 0.4693, 0.3521, 0.4665, 0.3521, 0.4721, 0.4498, 0.8851, 0.4498, 0.8879, 0.4498, 0.8879, 0.433, 0.9549, 0.433, 0.9549, 0.433, 0.9549, 0.433, 0.9549, 0.006029, 0.5977, 0.246, 0.4386, 0.4916, 0.1791, 0.006029, 0.5977, 0.3995, 0.7512, 0.2432, 0.5112, 0.246, 0.4386, 0.006029, 0.5977, 0.4916, 0.1791, 0.2432, 0.5112, 0.3995, 0.7512, 0.006029, 0.5977, 0.6144, 0.5251, 0.6005, 0.5251, 0.6005, 0.5251, 0.6144, 0.5251, 0.246, 0.4386, 0.5251, 0.2935, 0.4916, 0.1791, 0.5251, 0.2935, 0.246, 0.4386, 0.4916, 0.1791, 0.447, 0.874, 0.447, 0.8795, 0.4442, 0.8795, 0.4442, 0.874, 0.4498, 0.8879, 0.4498, 0.8879, 0.4498, 0.8879, 0.3521, 0.4665, 0.3521, 0.4665, 0.3521, 0.4665, 0.4526, 0.8795, 0.4553, 0.8795, 0.4553, 0.8795, 0.3353, 0.4833, 0.3353, 0.4833, 0.3353, 0.4833, 0.8684, 0.5614, 0.8684, 0.5614, 0.8684, 0.5614, 0.8684, 0.5614, 0.4414, 0.8851, 0.4358, 0.8851, 0.4358, 0.8795, 0.4414, 0.8795, 0.3465, 0.4777, 0.3493, 0.4777, 0.3493, 0.4805, 0.3465, 0.4805, 0.4358, 0.8795, 0.4358, 0.8823, 0.4442, 0.8823, 0.4442, 0.8795, 0.2321, 0.05905, 0.08138, 0.08138, 0.08138, 0.08138, 0.2321, 0.05905, 0.3353, 0.4833, 0.3353, 0.4805, 0.3326, 0.4805, 0.4526, 0.8795, 0.4526, 0.8795, 0.4526, 0.8795, 0.4498, 0.8879, 0.4498, 0.8907, 0.4498, 0.8907, 0.3521, 0.4637, 0.3521, 0.4693, 0.3521, 0.4637, 0.8684, 0.5614, 0.8684, 0.5614, 0.8712, 0.5614, 0.8712, 0.5614, 0.8684, 0.5614, 0.8684, 0.5614, 0.8684, 0.5614, 0.8684, 0.5614, 0.8684, 0.5586, 0.8684, 0.5586, 0.8684, 0.5586, 0.8684, 0.5586, 0.9996, 0.9996, 0.9465, 0.8628, 0.9465, 0.4888, 0.5447, 0.8628, 0.5, 0.9996, 0.5, 0.3633, 0.8684, 0.5586, 0.8684, 0.5586, 0.8712, 0.5586, 0.8684, 0.5586, 0.9996, 0.3633, 0.9996, 0.9996, 0.9465, 0.4888, 0.5447, 0.4888, 0.5447, 0.8628, 0.5, 0.3633, 0.7316, 0.5251, 0.7456, 0.5279, 0.7456, 0.5279, 0.7316, 0.5251, 0.4386, 0.9605, 0.4358, 0.9605, 0.4358, 0.9605, 0.4386, 0.9605, 0.433, 0.9549, 0.433, 0.9549, 0.433, 0.9549, 0.433, 0.9549, 0.246, 0.4386, 0.2349, 0.486, 0.006029, 0.5977, 0.006029, 0.5977, 0.2349, 0.486, 0.246, 0.4386, 0.7623, 0.5726, 0.7623, 0.5614, 0.7819, 0.5614, 0.7791, 0.5809, 0.5279, 0.3493, 0.5279, 0.1874, 0.9968, 0.1874, 0.9968, 0.3493, 0.4442, 0.9577, 0.4414, 0.9577, 0.4414, 0.9577, 0.4442, 0.9577, 0.4526, 0.8795, 0.4526, 0.8795, 0.4553, 0.8795, 0.3353, 0.4833, 0.3353, 0.4833, 0.3353, 0.4833, 0.3521, 0.4693, 0.3521, 0.4693, 0.3521, 0.4721, 0.4498, 0.8851, 0.4498, 0.8879, 0.4498, 0.8879, 0.2432, 0.5112, 0.4553, 0.6898, 0.3995, 0.7512, 0.3995, 0.7512, 0.4553, 0.6898, 0.2432, 0.5112, 0.6144, 0.5977, 0.6367, 0.5391, 0.6451, 0.5614, 0.5279, 0.1484, 0.5279, 0.003238, 0.9968, 0.003238, 0.9968, 0.1484, 0.8684, 0.5614, 0.8684, 0.5614, 0.8684, 0.5614, 0.8684, 0.5614, 0.4498, 0.8879, 0.4498, 0.8879, 0.4498, 0.8879, 0.3521, 0.4665, 0.3521, 0.4665, 0.3521, 0.4665, 0.4553, 0.8795, 0.4553, 0.8795, 0.4553, 0.8795, 0.3353, 0.4833, 0.3353, 0.4833, 0.3353, 0.4833, 0.2237, 0.2237, 0.05905, 0.2321, 0.08138, 0.08138, 0.2321, 0.05905, 0.8684, 0.5614, 0.8684, 0.5614, 0.8684, 0.5614, 0.8684, 0.5586, 0.8712, 0.5586, 0.8712, 0.5586, 0.8684, 0.5586, 0.8684, 0.5586, 0.8712, 0.5586, 0.8684, 0.5586, 0.8684, 0.5586, 0.8684, 0.5586, 0.07022, 0.6981, 0.07022, 0.6981, 0.07301, 0.6981, 0.07301, 0.6981, 0.447, 0.4609, 0.447, 0.4609, 0.447, 0.4609, 0.447, 0.4609, 0.4553, 0.6898, 0.4526, 0.7205, 0.3995, 0.7512, 0.3995, 0.7512, 0.4526, 0.7205, 0.4553, 0.6898, 0.8684, 0.5614, 0.8684, 0.5614, 0.8684, 0.5614, 0.8684, 0.5614, 0.8684, 0.5614, 0.8684, 0.5614, 0.8684, 0.5614, 0.8684, 0.5614, 0.4749, 0.6367, 0.4135, 0.6367, 0.4135, 0.4219, 0.4749, 0.4219, 0.4386, 0.9382, 0.4386, 0.9382, 0.4386, 0.9382, 0.4386, 0.9382, 0.447, 0.6228, 0.447, 0.6088, 0.447, 0.6088, 0.447, 0.6228, 0.003238, 0.9996, 0.003238, 0.7428, 0.3521, 0.7428, 0.3521, 0.9996, 0.754, 0.5837, 0.7316, 0.5977, 0.7623, 0.5614, 0.8684, 0.5586, 0.8684, 0.5586, 0.8684, 0.5586, 0.8684, 0.5586, 0.8684, 0.5614, 0.8684, 0.5614, 0.8684, 0.5614, 0.8684, 0.5614, 0.4358, 0.9605, 0.4358, 0.9605, 0.4358, 0.9605, 0.4358, 0.9605, 0.4442, 0.9577, 0.4442, 0.9577, 0.4442, 0.9577, 0.4442, 0.9577, 0.4358, 0.8823, 0.4358, 0.8851, 0.4358, 0.8851, 0.4358, 0.8823, 0.433, 0.9605, 0.433, 0.9605, 0.433, 0.9577, 0.433, 0.9577, 0.7456, 0.5921, 0.754, 0.5837, 0.7679, 0.5949, 0.754, 0.6088, 0.7623, 0.5474, 0.754, 0.5363, 0.7679, 0.5251, 0.7791, 0.5419, 0.6898, 0.5726, 0.7065, 0.5279, 0.754, 0.5363, 0.7316, 0.5977, 0.6423, 0.5754, 0.6451, 0.5614, 0.6647, 0.5614, 0.6619, 0.5809, 0.09254, 0.6926, 0.09254, 0.687, 0.08975, 0.687, 0.08975, 0.6926, 0.7316, 0.5977, 0.7177, 0.5977, 0.7177, 0.5977, 0.7316, 0.5977, 0.433, 0.9549, 0.433, 0.9549, 0.433, 0.9549, 0.433, 0.9549, 0.447, 0.9605, 0.447, 0.9605, 0.447, 0.9605, 0.447, 0.9605, 0.433, 0.9549, 0.433, 0.9549, 0.433, 0.9549, 0.433, 0.9549, 0.4358, 0.9605, 0.4358, 0.9605, 0.4358, 0.9605, 0.4358, 0.9605, 0.5781, 0.6088, 0.5614, 0.5977, 0.5781, 0.5865, 0.5865, 0.5949, 0.6367, 0.5363, 0.6256, 0.5307, 0.634, 0.514, 0.6507, 0.5251, 0.6172, 0.5056, 0.634, 0.514, 0.6256, 0.5307, 0.6144, 0.5251, 0.634, 0.6088, 0.6172, 0.6172, 0.6144, 0.5977, 0.6256, 0.5949, 0.6954, 0.6088, 0.6814, 0.5949, 0.6954, 0.5837, 0.7065, 0.5921, 0.2349, 0.486, 0.2432, 0.5112, 0.006029, 0.5977, 0.006029, 0.5977, 0.2432, 0.5112, 0.2349, 0.486, 0.8684, 0.5586, 0.8684, 0.5586, 0.8684, 0.5586, 0.8684, 0.5586, 0.8684, 0.5586, 0.8684, 0.5586, 0.8684, 0.5614, 0.8684, 0.5614, 0.6898, 0.5474, 0.687, 0.5614, 0.6674, 0.5614, 0.6702, 0.5419, 0.7791, 0.5419, 0.7819, 0.5614, 0.7623, 0.5614, 0.7623, 0.5474, 0.8684, 0.5586, 0.8684, 0.5586, 0.8684, 0.5586, 0.8684, 0.5586, 0.8684, 0.5586, 0.8684, 0.5586, 0.8684, 0.5586, 0.8684, 0.5586, 0.8684, 0.5586, 0.8684, 0.5586, 0.8684, 0.5586, 0.8684, 0.5586, 0.8684, 0.5586, 0.8684, 0.5586, 0.8684, 0.5586, 0.8684, 0.5586, 0.4386, 0.9382, 0.4386, 0.9382, 0.4386, 0.9382, 0.4386, 0.9382, 0.5781, 0.5363, 0.5698, 0.5474, 0.553, 0.5419, 0.5614, 0.5251, 0.687, 0.5614, 0.6898, 0.5726, 0.6702, 0.5809, 0.6674, 0.5614, 0.447, 0.9605, 0.4442, 0.9605, 0.4442, 0.9605, 0.447, 0.9605, 0.8684, 0.5586, 0.8684, 0.5586, 0.8684, 0.5586, 0.8712, 0.5586, 0.4498, 0.4609, 0.447, 0.4609, 0.447, 0.4609, 0.4498, 0.4609, 0.6144, 0.5977, 0.6256, 0.5949, 0.6256, 0.5949, 0.6144, 0.5977, 0.8684, 0.5614, 0.8684, 0.5614, 0.8712, 0.5614, 0.8684, 0.5614, 0.6619, 0.5809, 0.6507, 0.5977, 0.6367, 0.5865, 0.6423, 0.5754, 0.7177, 0.5977, 0.7316, 0.5977, 0.7344, 0.6144, 0.7149, 0.6144, 0.8684, 0.5586, 0.8684, 0.5586, 0.8684, 0.5586, 0.8684, 0.5586, 0.8684, 0.5586, 0.8684, 0.5586, 0.8684, 0.5586, 0.8684, 0.5586, 0.5865, 0.5949, 0.6005, 0.5977, 0.5977, 0.6172, 0.5781, 0.6088, 0.8684, 0.5614, 0.8684, 0.5614, 0.8684, 0.5614, 0.8684, 0.5614, 0.8684, 0.5586, 0.8684, 0.5586, 0.8684, 0.5586, 0.8684, 0.5586, 0.4498, 0.8907, 0.4498, 0.8851, 0.4498, 0.8907, 0.4386, 0.9605, 0.4414, 0.9605, 0.4414, 0.9605, 0.4386, 0.9605, 0.3326, 0.4833, 0.3353, 0.4833, 0.3326, 0.4805, 0.4414, 0.9577, 0.4414, 0.9577, 0.4414, 0.9577, 0.4414, 0.9577, 0.8684, 0.5614, 0.8684, 0.5614, 0.8684, 0.5614, 0.8684, 0.5614, 0.8684, 0.5614, 0.8684, 0.5614, 0.8684, 0.5614, 0.8684, 0.5614, 0.8684, 0.5614, 0.8684, 0.5614, 0.8684, 0.5614, 0.8684, 0.5614, 0.8684, 0.5614, 0.8684, 0.5614, 0.8684, 0.5614, 0.8684, 0.5614, 0.09813, 0.7009, 0.09813, 0.7093, 0.1037, 0.7093, 0.1037, 0.7009, 0.6144, 0.5977, 0.6005, 0.5977, 0.6005, 0.5977, 0.6144, 0.5977, 0.4386, 0.9605, 0.4358, 0.9605, 0.4358, 0.9605, 0.4386, 0.9605, 0.4358, 0.9605, 0.4386, 0.9605, 0.4386, 0.9605, 0.4358, 0.9605, 0.000447, 0.000447, 0.9996, 0.000447, 0.9996, 0.9996, 0.000447, 0.9996, 0.4386, 0.8182, 0.4386, 0.8126, 0.4414, 0.8126, 0.4414, 0.8182, 0.4302, 0.8795, 0.4302, 0.8795, 0.4302, 0.8823, 0.4302, 0.8823, 0.433, 0.9549, 0.433, 0.9549, 0.433, 0.9549, 0.433, 0.9549, 0.9996, 0.9996, 0.000447, 0.9996, 0.000447, 0.000447, 0.9996, 0.000447, 0.433, 0.8768, 0.433, 0.8823, 0.433, 0.8823, 0.433, 0.8768, 0.4414, 0.9577, 0.4442, 0.9577, 0.4442, 0.9577, 0.4414, 0.9577, 0.447, 0.9521, 0.4414, 0.9521, 0.4414, 0.9549, 0.447, 0.9549, 0.433, 0.9577, 0.433, 0.9577, 0.433, 0.9605, 0.433, 0.9605, 0.3353, 0.4833, 0.3353, 0.4833, 0.3353, 0.4833, 0.09254, 0.6898, 0.09813, 0.6898, 0.09813, 0.687, 0.09254, 0.687, 0.4498, 0.8851, 0.4498, 0.8879, 0.4498, 0.8879, 0.4386, 0.9577, 0.4414, 0.9577, 0.4414, 0.9577, 0.4386, 0.9577, 0.4553, 0.8795, 0.4526, 0.8795, 0.4526, 0.8795, 0.3521, 0.4721, 0.3521, 0.4637, 0.3521, 0.4637, 0.8684, 0.5614, 0.8684, 0.5614, 0.8684, 0.5586, 0.8712, 0.5614, 0.8684, 0.5614, 0.8684, 0.5614, 0.8684, 0.5614, 0.8684, 0.5614, 0.6507, 0.5251, 0.6619, 0.5419, 0.6423, 0.5474, 0.6367, 0.5363, 0.5865, 0.5307, 0.6144, 0.5251, 0.6367, 0.5391, 0.8684, 0.5614, 0.8684, 0.5614, 0.8684, 0.5586, 0.8684, 0.5586, 0.6898, 0.5474, 0.687, 0.5614, 0.687, 0.5614, 0.6898, 0.5474, 0.3353, 0.4833, 0.3353, 0.4833, 0.3353, 0.4833, 0.7316, 0.5251, 0.7177, 0.5251, 0.7177, 0.5251, 0.7316, 0.5251, 0.4498, 0.8879, 0.4498, 0.8879, 0.4498, 0.8879, 0.433, 0.9549, 0.433, 0.9549, 0.433, 0.9549, 0.433, 0.9549, 0.4553, 0.9549, 0.4526, 0.9549, 0.4526, 0.9493, 0.4553, 0.9493, 0.4442, 0.9577, 0.4442, 0.9577, 0.4442, 0.9605, 0.4442, 0.9605, 0.3521, 0.4693, 0.3521, 0.4693, 0.3521, 0.4721, 0.4526, 0.8795, 0.4526, 0.8795, 0.4553, 0.8795, 0.8684, 0.5614, 0.8684, 0.5614, 0.8684, 0.5614, 0.8684, 0.5586, 0.6144, 0.5251, 0.6005, 0.5251, 0.5977, 0.5056, 0.6172, 0.5056, 0.8684, 0.5586, 0.8684, 0.5586, 0.8684, 0.5586, 0.8684, 0.5586, 0.8684, 0.5586, 0.8684, 0.5586, 0.5698, 0.5474, 0.567, 0.5614, 0.5502, 0.5614, 0.553, 0.5419, 0.7065, 0.5279, 0.6954, 0.5363, 0.6814, 0.5251, 0.6954, 0.514, 0.6256, 0.5949, 0.6367, 0.5865, 0.6507, 0.5977, 0.634, 0.6088, 0.7456, 0.5279, 0.7316, 0.5251, 0.7344, 0.5056, 0.754, 0.514, 0.9186, 0.9186, 0.7679, 0.9409, 0.7763, 0.7763, 0.9409, 0.7679, 0.5865, 0.5307, 0.6005, 0.5251, 0.6005, 0.5251, 0.5865, 0.5307, 0.5781, 0.5391, 0.5698, 0.5474, 0.5698, 0.5474, 0.5781, 0.5363, 0.754, 0.5837, 0.7456, 0.5921, 0.7456, 0.5921, 0.754, 0.5837, 0.6898, 0.5726, 0.6954, 0.5837, 0.6814, 0.5949, 0.6702, 0.5809, 0.754, 0.5363, 0.7456, 0.5279, 0.7456, 0.5279, 0.754, 0.5363, 0.4526, 0.8795, 0.4526, 0.8795, 0.4553, 0.8795, 0.3521, 0.4693, 0.3521, 0.4665, 0.3521, 0.4665, 0.6451, 0.5614, 0.6423, 0.5474, 0.6423, 0.5474, 0.6451, 0.5614, 0.7065, 0.5921, 0.7177, 0.5977, 0.7177, 0.5977, 0.7065, 0.5921, 0.5865, 0.5949, 0.6005, 0.5977, 0.6005, 0.5977, 0.5865, 0.5949, 0.8684, 0.5614, 0.8684, 0.5614, 0.8684, 0.5614, 0.8684, 0.5614, 0.4498, 0.4609, 0.4498, 0.4609, 0.4498, 0.4609, 0.4498, 0.4609, 0.4498, 0.4609, 0.4498, 0.4609, 0.4498, 0.4637, 0.4498, 0.4637, 0.4498, 0.4609, 0.4498, 0.4609, 0.4498, 0.4609, 0.4498, 0.4609, 0.7791, 0.5, 0.5, 0.5, 0.5, 0.2209, 0.7763, 0.2237, 0.5781, 0.5865, 0.5865, 0.5949, 0.5865, 0.5949, 0.5781, 0.5865, 0.567, 0.5614, 0.5698, 0.5754, 0.5698, 0.5754, 0.567, 0.5614, 0.754, 0.5363, 0.7623, 0.5474, 0.7623, 0.5474, 0.754, 0.5363, 0.5865, 0.5307, 0.5781, 0.5391, 0.5781, 0.5363, 0.5865, 0.5307, 0.7177, 0.5251, 0.7065, 0.5279, 0.7065, 0.5279, 0.7177, 0.5251, 0.6256, 0.5307, 0.6144, 0.5251, 0.6144, 0.5251, 0.6256, 0.5307, 0.8684, 0.5614, 0.8684, 0.5614, 0.8684, 0.5614, 0.5, 0.7791, 0.2237, 0.7763, 0.2209, 0.5, 0.5, 0.5, 0.8684, 0.5614, 0.8684, 0.5614, 0.8684, 0.5614, 0.8684, 0.5614, 0.7623, 0.5614, 0.7623, 0.5726, 0.7623, 0.5726, 0.7623, 0.5614, 0.8684, 0.5614, 0.8684, 0.5614, 0.8684, 0.5614, 0.8684, 0.5614, 0.6954, 0.5837, 0.7065, 0.5921, 0.7065, 0.5921, 0.6954, 0.5837, 0.6954, 0.5363, 0.6898, 0.5474, 0.6898, 0.5474, 0.6954, 0.5363, 0.7623, 0.5614, 0.7623, 0.5474, 0.7623, 0.5474, 0.7623, 0.5614, 0.5781, 0.5865, 0.5698, 0.5754, 0.5698, 0.5754, 0.5781, 0.5865, 0.7065, 0.5279, 0.7316, 0.5251, 0.754, 0.5363, 0.6144, 0.5977, 0.5865, 0.5949, 0.5698, 0.5754, 0.7484, 0.86, 0.5447, 0.86, 0.5447, 0.6228, 0.7484, 0.6228, 0.7316, 0.5977, 0.7065, 0.5921, 0.6898, 0.5726, 0.5, 0.05068, 0.7679, 0.05905, 0.7679, 0.05905, 0.5, 0.05068, 0.7316, 0.5977, 0.754, 0.5363, 0.7623, 0.5614, 0.7679, 0.9409, 0.9186, 0.9186, 0.9186, 0.9186, 0.7679, 0.9409, 0.6898, 0.5726, 0.6898, 0.5474, 0.7065, 0.5279, 0.4442, 0.9577, 0.447, 0.9577, 0.447, 0.9577, 0.4442, 0.9577, 0.8684, 0.5586, 0.8684, 0.5586, 0.8684, 0.5586, 0.8684, 0.5586, 0.567, 0.5614, 0.5698, 0.5754, 0.553, 0.5809, 0.5502, 0.5614, 0.8684, 0.5586, 0.8712, 0.5586, 0.8684, 0.5586, 0.8684, 0.5586, 0.7316, 0.5251, 0.7177, 0.5251, 0.7149, 0.5056, 0.7344, 0.5056, 0.8684, 0.5614, 0.8684, 0.5614, 0.8684, 0.5614, 0.8684, 0.5614, 0.7791, 0.5809, 0.7679, 0.5949, 0.754, 0.5837, 0.7623, 0.5726, 0.8684, 0.5614, 0.8684, 0.5614, 0.8684, 0.5614, 0.8684, 0.5614, 0.8684, 0.5614, 0.8684, 0.5614, 0.8684, 0.5614, 0.8684, 0.5614, 0.9409, 0.7679, 0.9186, 0.9186, 0.9186, 0.9186, 0.9409, 0.7679, 0.8684, 0.5586, 0.8684, 0.5586, 0.8684, 0.5586, 0.8684, 0.5586, 0.8684, 0.5586, 0.8684, 0.5586, 0.8684, 0.5586, 0.8684, 0.5586, 0.8684, 0.5586, 0.8684, 0.5586, 0.8684, 0.5586, 0.8684, 0.5586, 0.9493, 0.5, 0.9409, 0.7679, 0.9409, 0.7679, 0.9493, 0.5, 0.8684, 0.5586, 0.8684, 0.5586, 0.8684, 0.5586, 0.8684, 0.5586, 0.8684, 0.5614, 0.8684, 0.5614, 0.8684, 0.5614, 0.8684, 0.5614, 0.6005, 0.5251, 0.5865, 0.5307, 0.5781, 0.514, 0.5977, 0.5056, 0.7065, 0.5921, 0.7177, 0.5977, 0.7149, 0.6144, 0.6954, 0.6088, 0.754, 0.6088, 0.7344, 0.6144, 0.7316, 0.5977, 0.7456, 0.5921, 0.5698, 0.5754, 0.5865, 0.5307, 0.6367, 0.5391, 0.6144, 0.5977, 0.754, 0.5363, 0.7456, 0.5279, 0.754, 0.514, 0.7679, 0.5251, 0.6702, 0.5419, 0.6814, 0.5251, 0.6954, 0.5363, 0.6898, 0.5474, 0.7177, 0.5251, 0.7065, 0.5279, 0.6954, 0.514, 0.7149, 0.5056, 0.5865, 0.5307, 0.5781, 0.5363, 0.5614, 0.5251, 0.5781, 0.514, 0.8684, 0.5586, 0.8684, 0.5586, 0.8684, 0.5586, 0.8684, 0.5586, 0.6451, 0.5614, 0.6423, 0.5474, 0.6619, 0.5419, 0.6647, 0.5614, 0.6005, 0.5977, 0.6144, 0.5977, 0.6172, 0.6172, 0.5977, 0.6172, 0.8684, 0.5614, 0.8684, 0.5614, 0.8684, 0.5614, 0.8684, 0.5614, 0.8684, 0.5614, 0.8684, 0.5614, 0.4498, 0.4637, 0.4498, 0.4637, 0.4498, 0.4609, 0.4498, 0.4609, 0.754, 0.5837, 0.7623, 0.5726, 0.7623, 0.5726, 0.754, 0.5837, 0.7316, 0.5977, 0.7456, 0.5921, 0.7456, 0.5921, 0.7316, 0.5977, 0.4386, 0.8154, 0.4386, 0.8098, 0.4414, 0.8098, 0.4414, 0.8154, 0.567, 0.5614, 0.5698, 0.5474, 0.5698, 0.5474, 0.567, 0.5614, 0.5698, 0.5754, 0.5698, 0.5474, 0.5865, 0.5307, 0.5865, 0.5307, 0.6005, 0.5251, 0.6144, 0.5251, 0.6367, 0.5865, 0.6144, 0.5977, 0.6451, 0.5614, 0.6898, 0.5726, 0.6954, 0.5837, 0.6954, 0.5837, 0.6898, 0.5726, 0.5865, 0.5949, 0.5781, 0.5865, 0.5698, 0.5754, 0.9409, 0.2321, 0.9186, 0.08138, 0.9186, 0.08138, 0.9409, 0.2321, 0.8684, 0.5586, 0.8684, 0.5586, 0.8684, 0.5586, 0.8684, 0.5586, 0.6367, 0.5865, 0.6256, 0.5949, 0.6256, 0.5949, 0.6367, 0.5865, 0.9493, 0.5, 0.9409, 0.2321, 0.9409, 0.2321, 0.9493, 0.5, 0.687, 0.5614, 0.6898, 0.5726, 0.6898, 0.5726, 0.687, 0.5614, 0.9968, 0.1707, 0.9968, 0.1874, 0.5279, 0.1874, 0.5279, 0.1707, 0.8684, 0.5586, 0.8684, 0.5586, 0.8684, 0.5586, 0.8684, 0.5586, 0.8684, 0.5586, 0.8684, 0.5586, 0.8684, 0.5586, 0.8684, 0.5586, 0.6256, 0.5307, 0.6367, 0.5363, 0.6367, 0.5391, 0.6256, 0.5307, 0.8684, 0.5614, 0.8684, 0.5614, 0.8684, 0.5614, 0.8684, 0.5614, 0.6423, 0.5754, 0.6451, 0.5614, 0.6451, 0.5614, 0.6423, 0.5754, 0.6367, 0.5865, 0.6423, 0.5754, 0.6423, 0.5754, 0.6367, 0.5865, 0.8684, 0.5614, 0.8684, 0.5614, 0.8684, 0.5614, 0.8684, 0.5614, 0.8684, 0.5614, 0.8684, 0.5614, 0.754, 0.5363, 0.7623, 0.5474, 0.7623, 0.5614, 0.6898, 0.5726, 0.687, 0.5614, 0.6898, 0.5474, 0.6367, 0.5391, 0.6423, 0.5474, 0.6451, 0.5614, 0.7065, 0.5279, 0.7177, 0.5251, 0.7316, 0.5251, 0.6367, 0.5865, 0.6256, 0.5949, 0.6144, 0.5977, 0.7316, 0.5251, 0.7456, 0.5279, 0.754, 0.5363, 0.754, 0.5837, 0.7623, 0.5614, 0.7623, 0.5726, 0.6144, 0.5977, 0.6005, 0.5977, 0.5865, 0.5949, 0.754, 0.5837, 0.7456, 0.5921, 0.7316, 0.5977, 0.5698, 0.5474, 0.5781, 0.5391, 0.5865, 0.5307, 0.6367, 0.5865, 0.6451, 0.5614, 0.6423, 0.5754, 0.7316, 0.5977, 0.7177, 0.5977, 0.7065, 0.5921, 0.6144, 0.5251, 0.6256, 0.5307, 0.6367, 0.5391, 0.6898, 0.5474, 0.6954, 0.5363, 0.7065, 0.5279, 0.5698, 0.5754, 0.567, 0.5614, 0.5698, 0.5474, 0.7065, 0.5921, 0.6954, 0.5837, 0.6898, 0.5726, 0.4414, 0.9577, 0.4442, 0.9577, 0.4442, 0.9577, 0.4414, 0.9577, 0.4553, 0.9493, 0.4553, 0.9493, 0.4553, 0.9549, 0.4553, 0.9549, 0.9996, 0.9996, 0.000447, 0.9996, 0.000447, 0.000447, 0.9996, 0.000447])
me_jrpacman.materials.append(mat_jrpacmanmarquee)
me_jrpacman.materials.append(mat_jrpacmansnap)
me_jrpacman.materials.append(mat_jrpacmanglass)
me_jrpacman.materials.append(mat_jrpacmanall)
me_jrpacman.use_remesh_fix_poles = True
me_jrpacman.use_remesh_preserve_attributes = False
me_jrpacman.update()

# ---- objects
ob_jrpacman = bpy.data.objects.new('jrpacman', me_jrpacman)

# ---- transforms, parenting, visibility, modifiers, constraints
ob_jrpacman.location = (0.04779, -0.313, 1.112)
ob_jrpacman.rotation_euler = (1.571, 0.0, 0.0)
_m = ob_jrpacman.modifiers.new('Auto Smooth', 'NODES')
_m.node_group = ng_auto_smooth
_gi = [s.identifier for s in ng_auto_smooth.interface.items_tree if s.item_type == 'SOCKET' and s.in_out == 'INPUT']
_m[_gi[1]] = 1.047  # Angle
_m = ob_jrpacman.modifiers.new('WeightedNormal', 'WEIGHTED_NORMAL')
_m.keep_sharp = True

# ---- collection membership
scene.collection.objects.link(ob_jrpacman)

# ---- scene / render settings (as saved in the file)
scene.frame_start = 1; scene.frame_end = 250; scene.frame_set(1)
scene.render.engine = 'BLENDER_EEVEE_NEXT'
scene.cycles.use_denoising = False
scene.cycles.samples = 128
scene.cycles.sampling_pattern = 'TABULATED_SOBOL'
scene.cycles.use_adaptive_sampling = False
scene.cycles.use_light_tree = False
scene.view_settings.view_transform = 'Filmic'
bpy.context.view_layer.update()

# ---- added for rendering (the .blend has no active camera and no usable light): camera, sun
cam_auto = bpy.data.cameras.new('AutoCamera')
cam_auto.lens = 50.0
cam_auto.sensor_width = 36.0
cam_auto.clip_end = 1000.0
ob_auto_camera = bpy.data.objects.new('AutoCamera', cam_auto)
scene.collection.objects.link(ob_auto_camera)
ob_auto_camera.location = (2.12824, -2.65595, 2.7197)
ob_auto_camera.rotation_euler = (1.09748, -7.21219e-08, 0.694738)
scene.camera = ob_auto_camera
light_auto_sun = bpy.data.lights.new('AutoSun', 'SUN')
light_auto_sun.energy = 3.0
light_auto_sun.angle = 0.0523599
ob_auto_sun = bpy.data.objects.new('AutoSun', light_auto_sun)
scene.collection.objects.link(ob_auto_sun)
ob_auto_sun.rotation_euler = (0.872665, 0.174533, 0.523599)
bpy.context.view_layer.update()
